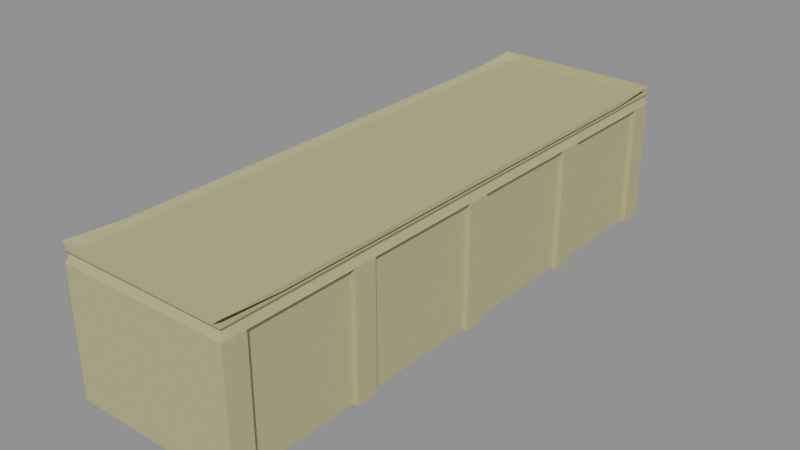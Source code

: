 # Source: LM_Graumans_ForecourtWall.blend  (saved by Blender 5.2.45; exported with 4.5.12 LTS)
import bpy
from mathutils import Matrix  # noqa: F401  (used for matrix-valued properties, if any)

bpy.ops.wm.read_factory_settings(use_empty=True)
scene = bpy.context.scene
scene.name = 'Scene'

# ---- materials (node trees are filled in below, after node groups)
mat_m_lm_graumans_forecourtwall = bpy.data.materials.new('M_LM_Graumans_ForecourtWall')
mat_m_lm_graumans_forecourtwall.diffuse_color = (0.49, 0.47, 0.23, 1.0)

# ---- material node trees
mat_m_lm_graumans_forecourtwall.use_nodes = True; mat_m_lm_graumans_forecourtwall.node_tree.nodes.clear()
_N = mat_m_lm_graumans_forecourtwall.node_tree.nodes; _L = mat_m_lm_graumans_forecourtwall.node_tree.links
n0 = _N.new('ShaderNodeBsdfPrincipled'); n0.name = 'Principled BSDF'; n0.location = (-200, 100)
n0.inputs[0].default_value = (0.49, 0.47, 0.23, 1.0)
n0.inputs[2].default_value = 0.9
n0.inputs[10].default_value = 0.005
n1 = _N.new('ShaderNodeOutputMaterial'); n1.name = 'Material Output'; n1.location = (200, 100)
_L.new(n0.outputs[0], n1.inputs[0])
n1.is_active_output = True

# ---- meshes
me_lm_graumans_forecourtwall = bpy.data.meshes.new('LM_Graumans_ForecourtWall')
me_lm_graumans_forecourtwall.from_pydata([(-3.0, -10.0, 0.4), (-3.0, -9.2, 0.4), (-3.0, -9.2, 0.0), (-3.0, -10.0, 0.0), (-3.0, -10.0, 3.8), (-3.0, -9.2, 3.8), (-3.0, -10.0, 4.35), (-3.0, -9.2, 4.35), (-2.82, -9.2, 0.4), (-2.82, -5.4, 0.4), (-2.82, -5.4, 0.0), (-2.82, -9.2, 0.0), (-2.82, -9.2, 3.8), (-2.82, -5.4, 3.8), (-2.82, -9.2, 4.35), (-2.82, -5.4, 4.35), (-3.0, -5.4, 0.4), (-3.0, -4.6, 0.4), (-3.0, -4.6, 0.0), (-3.0, -5.4, 0.0), (-3.0, -5.4, 3.8), (-3.0, -4.6, 3.8), (-3.0, -5.4, 4.35), (-3.0, -4.6, 4.35), (-2.82, -4.6, 0.4), (-2.82, -0.4, 0.4), (-2.82, -0.4, 0.0), (-2.82, -4.6, 0.0), (-2.82, -4.6, 3.8), (-2.82, -0.4, 3.8), (-2.82, -4.6, 4.35), (-2.82, -0.4, 4.35), (-3.0, -0.4, 0.4), (-3.0, 0.4, 0.4), (-3.0, 0.4, 0.0), (-3.0, -0.4, 0.0), (-3.0, -0.4, 3.8), (-3.0, 0.4, 3.8), (-3.0, -0.4, 4.35), (-3.0, 0.4, 4.35), (-2.82, 0.4, 0.4), (-2.82, 4.6, 0.4), (-2.82, 4.6, 0.0), (-2.82, 0.4, 0.0), (-2.82, 0.4, 3.8), (-2.82, 4.6, 3.8), (-2.82, 0.4, 4.35), (-2.82, 4.6, 4.35), (-3.0, 4.6, 0.4), (-3.0, 5.4, 0.4), (-3.0, 5.4, 0.0), (-3.0, 4.6, 0.0), (-3.0, 4.6, 3.8), (-3.0, 5.4, 3.8), (-3.0, 4.6, 4.35), (-3.0, 5.4, 4.35), (-2.82, 5.4, 0.4), (-2.82, 9.2, 0.4), (-2.82, 9.2, 0.0), (-2.82, 5.4, 0.0), (-2.82, 5.4, 3.8), (-2.82, 9.2, 3.8), (-2.82, 5.4, 4.35), (-2.82, 9.2, 4.35), (-3.0, 9.2, 0.4), (-3.0, 10.0, 0.4), (-3.0, 10.0, 0.0), (-3.0, 9.2, 0.0), (-3.0, 9.2, 3.8), (-3.0, 10.0, 3.8), (-3.0, 9.2, 4.35), (-3.0, 10.0, 4.35), (3.0, -10.0, 0.0), (3.0, -9.2, 0.0), (3.0, -9.2, 0.4), (3.0, -10.0, 0.4), (3.0, -9.2, 3.8), (3.0, -10.0, 3.8), (3.0, -9.2, 4.35), (3.0, -10.0, 4.35), (2.82, -9.2, 0.0), (2.82, -5.4, 0.0), (2.82, -5.4, 0.4), (2.82, -9.2, 0.4), (2.82, -5.4, 3.8), (2.82, -9.2, 3.8), (2.82, -5.4, 4.35), (2.82, -9.2, 4.35), (3.0, -5.4, 0.0), (3.0, -4.6, 0.0), (3.0, -4.6, 0.4), (3.0, -5.4, 0.4), (3.0, -4.6, 3.8), (3.0, -5.4, 3.8), (3.0, -4.6, 4.35), (3.0, -5.4, 4.35), (2.82, -4.6, 0.0), (2.82, -0.4, 0.0), (2.82, -0.4, 0.4), (2.82, -4.6, 0.4), (2.82, -0.4, 3.8), (2.82, -4.6, 3.8), (2.82, -0.4, 4.35), (2.82, -4.6, 4.35), (3.0, -0.4, 0.0), (3.0, 0.4, 0.0), (3.0, 0.4, 0.4), (3.0, -0.4, 0.4), (3.0, 0.4, 3.8), (3.0, -0.4, 3.8), (3.0, 0.4, 4.35), (3.0, -0.4, 4.35), (2.82, 0.4, 0.0), (2.82, 4.6, 0.0), (2.82, 4.6, 0.4), (2.82, 0.4, 0.4), (2.82, 4.6, 3.8), (2.82, 0.4, 3.8), (2.82, 4.6, 4.35), (2.82, 0.4, 4.35), (3.0, 4.6, 0.0), (3.0, 5.4, 0.0), (3.0, 5.4, 0.4), (3.0, 4.6, 0.4), (3.0, 5.4, 3.8), (3.0, 4.6, 3.8), (3.0, 5.4, 4.35), (3.0, 4.6, 4.35), (2.82, 5.4, 0.0), (2.82, 9.2, 0.0), (2.82, 9.2, 0.4), (2.82, 5.4, 0.4), (2.82, 9.2, 3.8), (2.82, 5.4, 3.8), (2.82, 9.2, 4.35), (2.82, 5.4, 4.35), (3.0, 9.2, 0.0), (3.0, 10.0, 0.0), (3.0, 10.0, 0.4), (3.0, 9.2, 0.4), (3.0, 10.0, 3.8), (3.0, 9.2, 3.8), (3.0, 10.0, 4.35), (3.0, 9.2, 4.35), (2.9, -9.9, 4.6), (-2.9, -9.9, 4.6), (3.0, 0.0, 4.35), (2.9, 0.0, 4.6), (2.9, 9.9, 4.6), (-2.9, 9.9, 4.6), (-3.0, 0.0, 4.35), (-2.9, 0.0, 4.6), (3.0, -10.0, 4.75), (-3.0, -10.0, 4.75), (3.0, 0.0, 4.75), (3.0, 10.0, 4.75), (-3.0, 10.0, 4.75), (-3.0, 0.0, 4.75), (-3.0, -10.0, 5.0), (-2.7, -10.0, 4.75), (-2.7, -8.0, 4.75), (-3.0, -8.0, 4.85), (-2.7, 0.0, 4.75), (-3.0, 0.0, 4.85), (-2.7, 8.0, 4.75), (-3.0, 8.0, 4.85), (-2.7, 10.0, 4.75), (-3.0, 10.0, 5.0), (3.0, -10.0, 5.0), (2.7, -10.0, 4.75), (2.7, -8.0, 4.75), (3.0, -8.0, 4.85), (2.7, 0.0, 4.75), (3.0, 0.0, 4.85), (2.7, 8.0, 4.75), (3.0, 8.0, 4.85), (2.7, 10.0, 4.75), (3.0, 10.0, 5.0)], [], [(1, 3, 0), (5, 0, 4), (7, 4, 6), (9, 11, 8), (13, 8, 12), (15, 12, 14), (17, 19, 16), (21, 16, 20), (23, 20, 22), (25, 27, 24), (29, 24, 28), (31, 28, 30), (33, 35, 32), (37, 32, 36), (39, 36, 38), (41, 43, 40), (45, 40, 44), (47, 44, 46), (49, 51, 48), (53, 48, 52), (55, 52, 54), (57, 59, 56), (61, 56, 60), (63, 60, 62), (65, 67, 64), (69, 64, 68), (71, 68, 70), (11, 7, 2), (10, 22, 19), (27, 23, 18), (26, 38, 35), (43, 34, 39), (42, 51, 54), (59, 50, 55), (58, 67, 70), (73, 75, 72), (74, 77, 75), (76, 79, 77), (81, 83, 80), (82, 85, 83), (84, 87, 85), (89, 91, 88), (90, 93, 91), (92, 95, 93), (97, 99, 96), (98, 101, 99), (100, 103, 101), (105, 107, 104), (106, 109, 107), (108, 111, 109), (113, 115, 112), (114, 117, 115), (116, 119, 117), (121, 123, 120), (122, 125, 123), (124, 127, 125), (129, 131, 128), (130, 133, 131), (132, 135, 133), (137, 139, 136), (138, 141, 139), (140, 143, 141), (73, 87, 80), (88, 86, 81), (89, 103, 96), (104, 102, 97), (105, 112, 119), (120, 113, 118), (121, 128, 135), (136, 129, 134), (72, 6, 3), (66, 142, 137), (79, 145, 6), (146, 144, 79), (146, 148, 147), (71, 148, 142), (150, 149, 71), (150, 145, 151), (144, 153, 145), (144, 154, 152), (148, 154, 147), (149, 155, 148), (149, 157, 156), (145, 157, 151), (152, 156, 153), (159, 158, 161), (160, 161, 163), (162, 163, 165), (165, 167, 166), (169, 171, 168), (170, 173, 171), (172, 175, 173), (175, 176, 177), (168, 158, 159), (177, 166, 167), (1, 2, 3), (5, 1, 0), (7, 5, 4), (9, 10, 11), (13, 9, 8), (15, 13, 12), (17, 18, 19), (21, 17, 16), (23, 21, 20), (25, 26, 27), (29, 25, 24), (31, 29, 28), (33, 34, 35), (37, 33, 32), (39, 37, 36), (41, 42, 43), (45, 41, 40), (47, 45, 44), (49, 50, 51), (53, 49, 48), (55, 53, 52), (57, 58, 59), (61, 57, 56), (63, 61, 60), (65, 66, 67), (69, 65, 64), (71, 69, 68), (11, 14, 7), (10, 15, 22), (27, 30, 23), (26, 31, 38), (43, 39, 46), (42, 54, 47), (59, 55, 62), (58, 70, 63), (73, 74, 75), (74, 76, 77), (76, 78, 79), (81, 82, 83), (82, 84, 85), (84, 86, 87), (89, 90, 91), (90, 92, 93), (92, 94, 95), (97, 98, 99), (98, 100, 101), (100, 102, 103), (105, 106, 107), (106, 108, 109), (108, 110, 111), (113, 114, 115), (114, 116, 117), (116, 118, 119), (121, 122, 123), (122, 124, 125), (124, 126, 127), (129, 130, 131), (130, 132, 133), (132, 134, 135), (137, 138, 139), (138, 140, 141), (140, 142, 143), (73, 78, 87), (88, 95, 86), (89, 94, 103), (104, 111, 102), (105, 119, 110), (120, 118, 127), (121, 135, 126), (136, 134, 143), (72, 79, 6), (66, 71, 142), (79, 144, 145), (146, 147, 144), (146, 142, 148), (71, 149, 148), (150, 151, 149), (150, 6, 145), (144, 152, 153), (144, 147, 154), (148, 155, 154), (149, 156, 155), (149, 151, 157), (145, 153, 157), (152, 155, 156), (159, 161, 160), (160, 163, 162), (162, 165, 164), (165, 166, 164), (169, 170, 171), (170, 172, 173), (172, 174, 175), (175, 174, 176), (168, 159, 169), (177, 176, 166)])
_uv = me_lm_graumans_forecourtwall.uv_layers.new(name='UVMap')
_uv.uv.foreach_set('vector', [0.6934, 0.4346, 0.6738, 0.4443, 0.6738, 0.4346, 0.6934, 0.4346, 0.6738, 0.5176, 0.6738, 0.4346, 0.6934, 0.4346, 0.6738, 0.448, 0.6738, 0.4346, 0.1006, 0.007812, 0.007812, 0.01758, 0.007812, 0.007812, 0.1006, 0.007812, 0.007812, 0.09082, 0.007812, 0.007812, 0.1006, 0.007812, 0.007812, 0.02124, 0.007812, 0.007812, 0.6934, 0.4346, 0.6738, 0.4443, 0.6738, 0.4346, 0.6934, 0.4346, 0.6738, 0.5176, 0.6738, 0.4346, 0.6934, 0.4346, 0.6738, 0.448, 0.6738, 0.4346, 0.1104, 0.007812, 0.007812, 0.01758, 0.007812, 0.007812, 0.1104, 0.007812, 0.007812, 0.09082, 0.007812, 0.007812, 0.1104, 0.007812, 0.007812, 0.02124, 0.007812, 0.007812, 0.6934, 0.4346, 0.6738, 0.4443, 0.6738, 0.4346, 0.6934, 0.4346, 0.6738, 0.5176, 0.6738, 0.4346, 0.6934, 0.4346, 0.6738, 0.448, 0.6738, 0.4346, 0.1104, 0.007812, 0.007812, 0.01758, 0.007812, 0.007812, 0.1104, 0.007812, 0.007812, 0.09082, 0.007812, 0.007812, 0.1104, 0.007812, 0.007812, 0.02124, 0.007812, 0.007812, 0.6934, 0.4346, 0.6738, 0.4443, 0.6738, 0.4346, 0.6934, 0.4346, 0.6738, 0.5176, 0.6738, 0.4346, 0.6934, 0.4346, 0.6738, 0.448, 0.6738, 0.4346, 0.1006, 0.007812, 0.007812, 0.01758, 0.007812, 0.007812, 0.1006, 0.007812, 0.007812, 0.09082, 0.007812, 0.007812, 0.1006, 0.007812, 0.007812, 0.02124, 0.007812, 0.007812, 0.6934, 0.4346, 0.6738, 0.4443, 0.6738, 0.4346, 0.6934, 0.4346, 0.6738, 0.5176, 0.6738, 0.4346, 0.6934, 0.4346, 0.6738, 0.448, 0.6738, 0.4346, 0.6779, 0.4346, 0.6738, 0.5322, 0.6738, 0.4346, 0.6779, 0.4346, 0.6738, 0.5322, 0.6738, 0.4346, 0.6779, 0.4346, 0.6738, 0.5322, 0.6738, 0.4346, 0.6779, 0.4346, 0.6738, 0.5322, 0.6738, 0.4346, 0.6779, 0.4346, 0.6738, 0.4346, 0.6738, 0.5322, 0.6779, 0.4346, 0.6738, 0.4346, 0.6738, 0.5322, 0.6779, 0.4346, 0.6738, 0.4346, 0.6738, 0.5322, 0.6779, 0.4346, 0.6738, 0.4346, 0.6738, 0.5322, 0.6934, 0.4346, 0.6738, 0.4443, 0.6738, 0.4346, 0.6934, 0.4346, 0.6738, 0.5176, 0.6738, 0.4346, 0.6934, 0.4346, 0.6738, 0.448, 0.6738, 0.4346, 0.1006, 0.007812, 0.007812, 0.01758, 0.007812, 0.007812, 0.1006, 0.007812, 0.007812, 0.09082, 0.007812, 0.007812, 0.1006, 0.007812, 0.007812, 0.02124, 0.007812, 0.007812, 0.6934, 0.4346, 0.6738, 0.4443, 0.6738, 0.4346, 0.6934, 0.4346, 0.6738, 0.5176, 0.6738, 0.4346, 0.6934, 0.4346, 0.6738, 0.448, 0.6738, 0.4346, 0.1104, 0.007812, 0.007812, 0.01758, 0.007812, 0.007812, 0.1104, 0.007812, 0.007812, 0.09082, 0.007812, 0.007812, 0.1104, 0.007812, 0.007812, 0.02124, 0.007812, 0.007812, 0.6934, 0.4346, 0.6738, 0.4443, 0.6738, 0.4346, 0.6934, 0.4346, 0.6738, 0.5176, 0.6738, 0.4346, 0.6934, 0.4346, 0.6738, 0.448, 0.6738, 0.4346, 0.1104, 0.007812, 0.007812, 0.01758, 0.007812, 0.007812, 0.1104, 0.007812, 0.007812, 0.09082, 0.007812, 0.007812, 0.1104, 0.007812, 0.007812, 0.02124, 0.007812, 0.007812, 0.6934, 0.4346, 0.6738, 0.4443, 0.6738, 0.4346, 0.6934, 0.4346, 0.6738, 0.5176, 0.6738, 0.4346, 0.6934, 0.4346, 0.6738, 0.448, 0.6738, 0.4346, 0.1006, 0.007812, 0.007812, 0.01758, 0.007812, 0.007812, 0.1006, 0.007812, 0.007812, 0.09082, 0.007812, 0.007812, 0.1006, 0.007812, 0.007812, 0.02124, 0.007812, 0.007812, 0.6934, 0.4346, 0.6738, 0.4443, 0.6738, 0.4346, 0.6934, 0.4346, 0.6738, 0.5176, 0.6738, 0.4346, 0.6934, 0.4346, 0.6738, 0.448, 0.6738, 0.4346, 0.6779, 0.4346, 0.6738, 0.5322, 0.6738, 0.4346, 0.6779, 0.4346, 0.6738, 0.5322, 0.6738, 0.4346, 0.6779, 0.4346, 0.6738, 0.5322, 0.6738, 0.4346, 0.6779, 0.4346, 0.6738, 0.5322, 0.6738, 0.4346, 0.6779, 0.4346, 0.6738, 0.4346, 0.6738, 0.5322, 0.6779, 0.4346, 0.6738, 0.4346, 0.6738, 0.5322, 0.6779, 0.4346, 0.6738, 0.4346, 0.6738, 0.5322, 0.6779, 0.4346, 0.6738, 0.4346, 0.6738, 0.5322, 0.1543, 0.3174, 0.007812, 0.4236, 0.007812, 0.3174, 0.1543, 0.007812, 0.007812, 0.114, 0.007812, 0.007812, 0.6543, 0.3174, 0.5103, 0.324, 0.5078, 0.3174, 0.752, 0.3174, 0.5103, 0.324, 0.5078, 0.3174, 0.5078, 0.3174, 0.7495, 0.324, 0.5078, 0.324, 0.6543, 0.3174, 0.5103, 0.324, 0.5078, 0.3174, 0.752, 0.3174, 0.5103, 0.324, 0.5078, 0.3174, 0.5078, 0.3174, 0.7495, 0.324, 0.5078, 0.324, 0.6519, 0.3174, 0.5078, 0.3218, 0.5103, 0.3174, 0.5103, 0.3174, 0.752, 0.3218, 0.5078, 0.3218, 0.7495, 0.3174, 0.5078, 0.3218, 0.5078, 0.3174, 0.6519, 0.3174, 0.5078, 0.3218, 0.5103, 0.3174, 0.5103, 0.3174, 0.752, 0.3218, 0.5078, 0.3218, 0.7495, 0.3174, 0.5078, 0.3218, 0.5078, 0.3174, 0.08105, 0.5322, 0.007812, 0.7764, 0.007812, 0.5322, 0.01258, 0.8057, 0.007812, 0.8057, 0.008985, 0.8301, 0.01167, 0.8057, 0.007812, 0.8057, 0.007812, 0.9033, 0.01167, 0.8057, 0.007812, 0.8057, 0.007812, 0.9033, 0.008392, 0.8057, 0.007812, 0.8301, 0.01225, 0.83, 0.01258, 0.8057, 0.008985, 0.8301, 0.007812, 0.8057, 0.01167, 0.8057, 0.007812, 0.9033, 0.007812, 0.8057, 0.01167, 0.8057, 0.007812, 0.9033, 0.007812, 0.8057, 0.008392, 0.8057, 0.01225, 0.83, 0.007812, 0.8301, 0.08105, 0.8057, 0.007812, 0.8057, 0.01147, 0.8087, 0.08105, 0.8057, 0.01147, 0.8087, 0.007812, 0.8057, 0.6934, 0.4346, 0.6934, 0.4443, 0.6738, 0.4443, 0.6934, 0.4346, 0.6934, 0.5176, 0.6738, 0.5176, 0.6934, 0.4346, 0.6934, 0.448, 0.6738, 0.448, 0.1006, 0.007812, 0.1006, 0.01758, 0.007812, 0.01758, 0.1006, 0.007812, 0.1006, 0.09082, 0.007812, 0.09082, 0.1006, 0.007812, 0.1006, 0.02124, 0.007812, 0.02124, 0.6934, 0.4346, 0.6934, 0.4443, 0.6738, 0.4443, 0.6934, 0.4346, 0.6934, 0.5176, 0.6738, 0.5176, 0.6934, 0.4346, 0.6934, 0.448, 0.6738, 0.448, 0.1104, 0.007812, 0.1104, 0.01758, 0.007812, 0.01758, 0.1104, 0.007812, 0.1104, 0.09082, 0.007812, 0.09082, 0.1104, 0.007812, 0.1104, 0.02124, 0.007812, 0.02124, 0.6934, 0.4346, 0.6934, 0.4443, 0.6738, 0.4443, 0.6934, 0.4346, 0.6934, 0.5176, 0.6738, 0.5176, 0.6934, 0.4346, 0.6934, 0.448, 0.6738, 0.448, 0.1104, 0.007812, 0.1104, 0.01758, 0.007812, 0.01758, 0.1104, 0.007812, 0.1104, 0.09082, 0.007812, 0.09082, 0.1104, 0.007812, 0.1104, 0.02124, 0.007812, 0.02124, 0.6934, 0.4346, 0.6934, 0.4443, 0.6738, 0.4443, 0.6934, 0.4346, 0.6934, 0.5176, 0.6738, 0.5176, 0.6934, 0.4346, 0.6934, 0.448, 0.6738, 0.448, 0.1006, 0.007812, 0.1006, 0.01758, 0.007812, 0.01758, 0.1006, 0.007812, 0.1006, 0.09082, 0.007812, 0.09082, 0.1006, 0.007812, 0.1006, 0.02124, 0.007812, 0.02124, 0.6934, 0.4346, 0.6934, 0.4443, 0.6738, 0.4443, 0.6934, 0.4346, 0.6934, 0.5176, 0.6738, 0.5176, 0.6934, 0.4346, 0.6934, 0.448, 0.6738, 0.448, 0.6779, 0.4346, 0.6779, 0.5322, 0.6738, 0.5322, 0.6779, 0.4346, 0.6779, 0.5322, 0.6738, 0.5322, 0.6779, 0.4346, 0.6779, 0.5322, 0.6738, 0.5322, 0.6779, 0.4346, 0.6779, 0.5322, 0.6738, 0.5322, 0.6779, 0.4346, 0.6738, 0.5322, 0.6779, 0.5322, 0.6779, 0.4346, 0.6738, 0.5322, 0.6779, 0.5322, 0.6779, 0.4346, 0.6738, 0.5322, 0.6779, 0.5322, 0.6779, 0.4346, 0.6738, 0.5322, 0.6779, 0.5322, 0.6934, 0.4346, 0.6934, 0.4443, 0.6738, 0.4443, 0.6934, 0.4346, 0.6934, 0.5176, 0.6738, 0.5176, 0.6934, 0.4346, 0.6934, 0.448, 0.6738, 0.448, 0.1006, 0.007812, 0.1006, 0.01758, 0.007812, 0.01758, 0.1006, 0.007812, 0.1006, 0.09082, 0.007812, 0.09082, 0.1006, 0.007812, 0.1006, 0.02124, 0.007812, 0.02124, 0.6934, 0.4346, 0.6934, 0.4443, 0.6738, 0.4443, 0.6934, 0.4346, 0.6934, 0.5176, 0.6738, 0.5176, 0.6934, 0.4346, 0.6934, 0.448, 0.6738, 0.448, 0.1104, 0.007812, 0.1104, 0.01758, 0.007812, 0.01758, 0.1104, 0.007812, 0.1104, 0.09082, 0.007812, 0.09082, 0.1104, 0.007812, 0.1104, 0.02124, 0.007812, 0.02124, 0.6934, 0.4346, 0.6934, 0.4443, 0.6738, 0.4443, 0.6934, 0.4346, 0.6934, 0.5176, 0.6738, 0.5176, 0.6934, 0.4346, 0.6934, 0.448, 0.6738, 0.448, 0.1104, 0.007812, 0.1104, 0.01758, 0.007812, 0.01758, 0.1104, 0.007812, 0.1104, 0.09082, 0.007812, 0.09082, 0.1104, 0.007812, 0.1104, 0.02124, 0.007812, 0.02124, 0.6934, 0.4346, 0.6934, 0.4443, 0.6738, 0.4443, 0.6934, 0.4346, 0.6934, 0.5176, 0.6738, 0.5176, 0.6934, 0.4346, 0.6934, 0.448, 0.6738, 0.448, 0.1006, 0.007812, 0.1006, 0.01758, 0.007812, 0.01758, 0.1006, 0.007812, 0.1006, 0.09082, 0.007812, 0.09082, 0.1006, 0.007812, 0.1006, 0.02124, 0.007812, 0.02124, 0.6934, 0.4346, 0.6934, 0.4443, 0.6738, 0.4443, 0.6934, 0.4346, 0.6934, 0.5176, 0.6738, 0.5176, 0.6934, 0.4346, 0.6934, 0.448, 0.6738, 0.448, 0.6779, 0.4346, 0.6779, 0.5322, 0.6738, 0.5322, 0.6779, 0.4346, 0.6779, 0.5322, 0.6738, 0.5322, 0.6779, 0.4346, 0.6779, 0.5322, 0.6738, 0.5322, 0.6779, 0.4346, 0.6779, 0.5322, 0.6738, 0.5322, 0.6779, 0.4346, 0.6738, 0.5322, 0.6779, 0.5322, 0.6779, 0.4346, 0.6738, 0.5322, 0.6779, 0.5322, 0.6779, 0.4346, 0.6738, 0.5322, 0.6779, 0.5322, 0.6779, 0.4346, 0.6738, 0.5322, 0.6779, 0.5322, 0.1543, 0.3174, 0.1543, 0.4236, 0.007812, 0.4236, 0.1543, 0.007812, 0.1543, 0.114, 0.007812, 0.114, 0.6543, 0.3174, 0.6519, 0.324, 0.5103, 0.324, 0.752, 0.3174, 0.752, 0.324, 0.5103, 0.324, 0.5078, 0.3174, 0.752, 0.3174, 0.7495, 0.324, 0.6543, 0.3174, 0.6519, 0.324, 0.5103, 0.324, 0.752, 0.3174, 0.752, 0.324, 0.5103, 0.324, 0.5078, 0.3174, 0.752, 0.3174, 0.7495, 0.324, 0.6519, 0.3174, 0.6543, 0.3218, 0.5078, 0.3218, 0.5103, 0.3174, 0.752, 0.3174, 0.752, 0.3218, 0.7495, 0.3174, 0.752, 0.3218, 0.5078, 0.3218, 0.6519, 0.3174, 0.6543, 0.3218, 0.5078, 0.3218, 0.5103, 0.3174, 0.752, 0.3174, 0.752, 0.3218, 0.7495, 0.3174, 0.752, 0.3218, 0.5078, 0.3218, 0.08105, 0.5322, 0.08105, 0.7764, 0.007812, 0.7764, 0.01258, 0.8057, 0.008985, 0.8301, 0.01258, 0.83, 0.01167, 0.8057, 0.007812, 0.9033, 0.01167, 0.9033, 0.01167, 0.8057, 0.007812, 0.9033, 0.01167, 0.9033, 0.008392, 0.8057, 0.01225, 0.83, 0.01225, 0.8057, 0.01258, 0.8057, 0.01258, 0.83, 0.008985, 0.8301, 0.01167, 0.8057, 0.01167, 0.9033, 0.007812, 0.9033, 0.01167, 0.8057, 0.01167, 0.9033, 0.007812, 0.9033, 0.008392, 0.8057, 0.01225, 0.8057, 0.01225, 0.83, 0.08105, 0.8057, 0.01147, 0.8087, 0.07739, 0.8087, 0.08105, 0.8057, 0.07739, 0.8087, 0.01147, 0.8087])
me_lm_graumans_forecourtwall.materials.append(mat_m_lm_graumans_forecourtwall)
me_lm_graumans_forecourtwall.update()

# ---- objects
ob_lm_graumans_forecourtwall = bpy.data.objects.new('LM_Graumans_ForecourtWall', me_lm_graumans_forecourtwall)

# ---- transforms, parenting, visibility, modifiers, constraints
ob_lm_graumans_forecourtwall.location = (0.0, 0.0, 0.0)

# ---- collection membership
scene.collection.objects.link(ob_lm_graumans_forecourtwall)

# ---- scene / render settings (as saved in the file)
scene.frame_start = 1; scene.frame_end = 250; scene.frame_set(1)
scene.render.engine = 'BLENDER_EEVEE_NEXT'
scene.render.bake_bias = 0.0
scene.render.bake_samples = 0
scene.render.compositor_device = 'GPU'
scene.eevee.use_volume_custom_range = False
scene.eevee.fast_gi_thickness_near = 0.1
scene.eevee.fast_gi_thickness_far = 0.0
scene.eevee.ray_tracing_options.screen_trace_thickness = 0.1
bpy.context.view_layer.update()

# ---- added for rendering (the .blend has no active camera and no usable light): camera, sun + grey world if the file has none
cam_auto = bpy.data.cameras.new('AutoCamera')
cam_auto.lens = 50.0
cam_auto.sensor_width = 36.0
cam_auto.clip_end = 1000.0
ob_auto_camera = bpy.data.objects.new('AutoCamera', cam_auto)
scene.collection.objects.link(ob_auto_camera)
ob_auto_camera.location = (19.8654, -23.8385, 18.3923)
ob_auto_camera.rotation_euler = (1.09748, -7.21219e-08, 0.694738)
scene.camera = ob_auto_camera
light_auto_sun = bpy.data.lights.new('AutoSun', 'SUN')
light_auto_sun.energy = 3.0
light_auto_sun.angle = 0.0523599
ob_auto_sun = bpy.data.objects.new('AutoSun', light_auto_sun)
scene.collection.objects.link(ob_auto_sun)
ob_auto_sun.rotation_euler = (0.872665, 0.174533, 0.523599)
if scene.world is None:
    world_auto = bpy.data.worlds.new('AutoWorld')
    world_auto.color = (0.3, 0.3, 0.3)
    scene.world = world_auto
bpy.context.view_layer.update()
